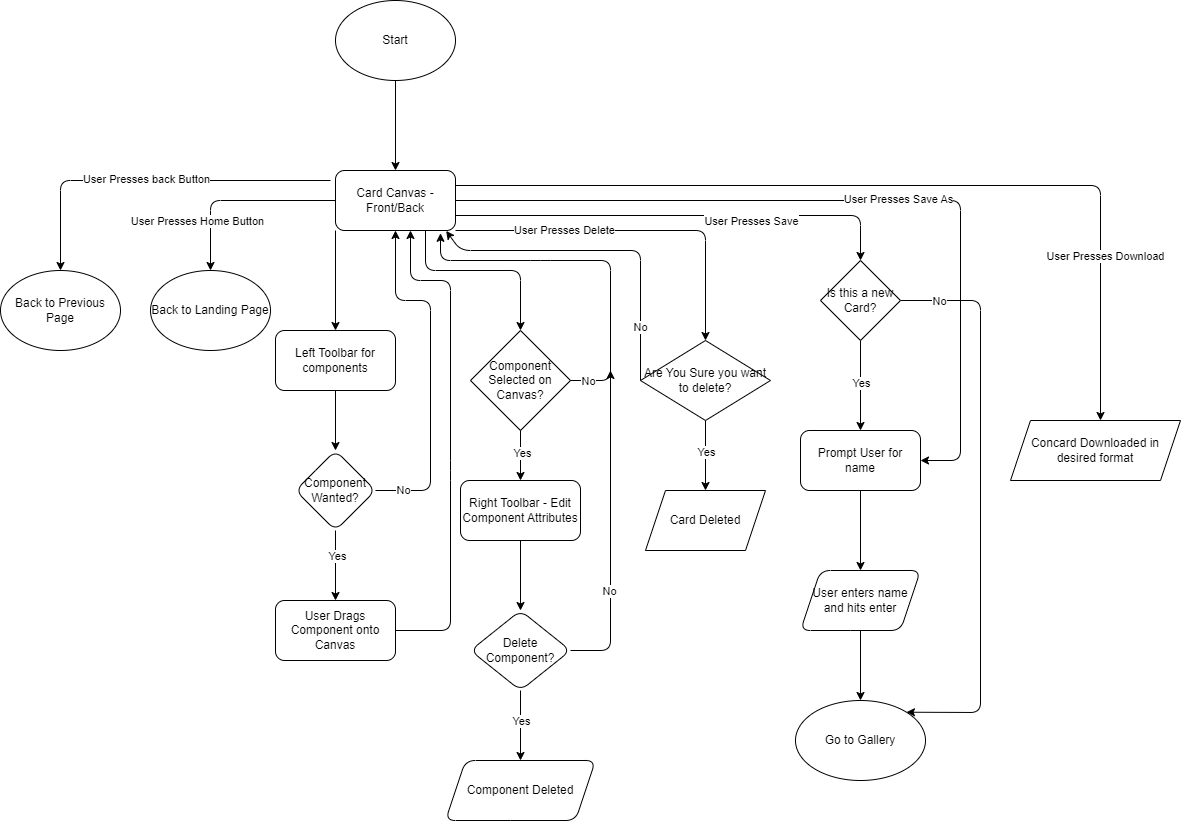

The diagram above was exported from draw.io. Its source (the exported page's mxGraphModel, read from the mxfile embedded in the PNG):
<mxGraphModel dx="1340" dy="414" grid="1" gridSize="10" guides="1" tooltips="1" connect="1" arrows="1" fold="1" page="1" pageScale="1" pageWidth="850" pageHeight="1100" math="0" shadow="0">
  <root>
    <mxCell id="0" />
    <mxCell id="1" parent="0" />
    <mxCell id="4" value="" style="edgeStyle=none;html=1;" edge="1" parent="1" source="2" target="3">
      <mxGeometry relative="1" as="geometry" />
    </mxCell>
    <mxCell id="2" value="Start" style="ellipse;whiteSpace=wrap;html=1;" vertex="1" parent="1">
      <mxGeometry x="365" y="20" width="120" height="80" as="geometry" />
    </mxCell>
    <mxCell id="8" value="" style="edgeStyle=none;html=1;" edge="1" parent="1" target="7">
      <mxGeometry relative="1" as="geometry">
        <mxPoint x="360" y="200" as="sourcePoint" />
        <Array as="points">
          <mxPoint x="90" y="200" />
        </Array>
      </mxGeometry>
    </mxCell>
    <mxCell id="9" value="User Presses back Button" style="edgeLabel;html=1;align=center;verticalAlign=middle;resizable=0;points=[];" vertex="1" connectable="0" parent="8">
      <mxGeometry x="0.0296" y="-2" relative="1" as="geometry">
        <mxPoint as="offset" />
      </mxGeometry>
    </mxCell>
    <mxCell id="10" style="edgeStyle=none;html=1;exitX=0;exitY=0.5;exitDx=0;exitDy=0;" edge="1" parent="1" source="3" target="11">
      <mxGeometry relative="1" as="geometry">
        <mxPoint x="230" y="290" as="targetPoint" />
        <Array as="points">
          <mxPoint x="240" y="220" />
        </Array>
      </mxGeometry>
    </mxCell>
    <mxCell id="12" value="User Presses Home Button" style="edgeLabel;html=1;align=center;verticalAlign=middle;resizable=0;points=[];" vertex="1" connectable="0" parent="10">
      <mxGeometry x="-0.023" y="-4" relative="1" as="geometry">
        <mxPoint x="-44" y="24" as="offset" />
      </mxGeometry>
    </mxCell>
    <mxCell id="14" style="edgeStyle=none;html=1;exitX=0;exitY=1;exitDx=0;exitDy=0;" edge="1" parent="1" source="3" target="15">
      <mxGeometry relative="1" as="geometry">
        <mxPoint x="365" y="280" as="targetPoint" />
      </mxGeometry>
    </mxCell>
    <mxCell id="24" style="edgeStyle=none;html=1;exitX=0.75;exitY=1;exitDx=0;exitDy=0;" edge="1" parent="1" source="3" target="25">
      <mxGeometry relative="1" as="geometry">
        <mxPoint x="530" y="340" as="targetPoint" />
        <Array as="points">
          <mxPoint x="455" y="290" />
          <mxPoint x="550" y="290" />
        </Array>
      </mxGeometry>
    </mxCell>
    <mxCell id="41" style="edgeStyle=none;html=1;exitX=1;exitY=1;exitDx=0;exitDy=0;" edge="1" parent="1" source="3" target="42">
      <mxGeometry relative="1" as="geometry">
        <mxPoint x="730" y="400" as="targetPoint" />
        <Array as="points">
          <mxPoint x="735" y="250" />
        </Array>
      </mxGeometry>
    </mxCell>
    <mxCell id="43" value="User Presses Delete" style="edgeLabel;html=1;align=center;verticalAlign=middle;resizable=0;points=[];" vertex="1" connectable="0" parent="41">
      <mxGeometry x="-0.3927" y="1" relative="1" as="geometry">
        <mxPoint as="offset" />
      </mxGeometry>
    </mxCell>
    <mxCell id="49" style="edgeStyle=none;html=1;exitX=1;exitY=0.75;exitDx=0;exitDy=0;" edge="1" parent="1" source="3" target="51">
      <mxGeometry relative="1" as="geometry">
        <mxPoint x="890" y="320" as="targetPoint" />
        <Array as="points">
          <mxPoint x="890" y="235" />
        </Array>
      </mxGeometry>
    </mxCell>
    <mxCell id="50" value="User Presses Save" style="edgeLabel;html=1;align=center;verticalAlign=middle;resizable=0;points=[];" vertex="1" connectable="0" parent="49">
      <mxGeometry x="0.3106" y="5" relative="1" as="geometry">
        <mxPoint y="10" as="offset" />
      </mxGeometry>
    </mxCell>
    <mxCell id="61" style="edgeStyle=none;html=1;entryX=1;entryY=0.5;entryDx=0;entryDy=0;" edge="1" parent="1" source="3" target="52">
      <mxGeometry relative="1" as="geometry">
        <Array as="points">
          <mxPoint x="990" y="220" />
          <mxPoint x="990" y="480" />
        </Array>
      </mxGeometry>
    </mxCell>
    <mxCell id="62" value="User Presses Save As" style="edgeLabel;html=1;align=center;verticalAlign=middle;resizable=0;points=[];" vertex="1" connectable="0" parent="61">
      <mxGeometry x="0.0988" y="2" relative="1" as="geometry">
        <mxPoint as="offset" />
      </mxGeometry>
    </mxCell>
    <mxCell id="63" style="edgeStyle=none;html=1;exitX=1;exitY=0.25;exitDx=0;exitDy=0;" edge="1" parent="1" source="3">
      <mxGeometry relative="1" as="geometry">
        <mxPoint x="1130" y="440" as="targetPoint" />
        <Array as="points">
          <mxPoint x="1130" y="205" />
        </Array>
      </mxGeometry>
    </mxCell>
    <mxCell id="64" value="User Presses Download" style="edgeLabel;html=1;align=center;verticalAlign=middle;resizable=0;points=[];" vertex="1" connectable="0" parent="63">
      <mxGeometry x="0.6256" y="4" relative="1" as="geometry">
        <mxPoint as="offset" />
      </mxGeometry>
    </mxCell>
    <mxCell id="3" value="Card Canvas - Front/Back" style="rounded=1;whiteSpace=wrap;html=1;" vertex="1" parent="1">
      <mxGeometry x="365" y="190" width="120" height="60" as="geometry" />
    </mxCell>
    <mxCell id="7" value="Back to Previous Page" style="ellipse;whiteSpace=wrap;html=1;rounded=1;" vertex="1" parent="1">
      <mxGeometry x="30" y="290" width="120" height="80" as="geometry" />
    </mxCell>
    <mxCell id="11" value="Back to Landing Page" style="ellipse;whiteSpace=wrap;html=1;" vertex="1" parent="1">
      <mxGeometry x="180" y="290" width="120" height="80" as="geometry" />
    </mxCell>
    <mxCell id="17" value="" style="edgeStyle=none;html=1;" edge="1" parent="1" source="15" target="16">
      <mxGeometry relative="1" as="geometry" />
    </mxCell>
    <mxCell id="15" value="Left Toolbar for components" style="rounded=1;whiteSpace=wrap;html=1;" vertex="1" parent="1">
      <mxGeometry x="305" y="350" width="120" height="60" as="geometry" />
    </mxCell>
    <mxCell id="18" style="edgeStyle=none;html=1;" edge="1" parent="1" source="16" target="3">
      <mxGeometry relative="1" as="geometry">
        <mxPoint x="450" y="460" as="targetPoint" />
        <Array as="points">
          <mxPoint x="460" y="510" />
          <mxPoint x="460" y="320" />
          <mxPoint x="425" y="320" />
        </Array>
      </mxGeometry>
    </mxCell>
    <mxCell id="19" value="No" style="edgeLabel;html=1;align=center;verticalAlign=middle;resizable=0;points=[];" vertex="1" connectable="0" parent="18">
      <mxGeometry x="-0.8453" y="1" relative="1" as="geometry">
        <mxPoint as="offset" />
      </mxGeometry>
    </mxCell>
    <mxCell id="21" value="" style="edgeStyle=none;html=1;" edge="1" parent="1" source="16" target="20">
      <mxGeometry relative="1" as="geometry" />
    </mxCell>
    <mxCell id="22" value="Yes" style="edgeLabel;html=1;align=center;verticalAlign=middle;resizable=0;points=[];" vertex="1" connectable="0" parent="21">
      <mxGeometry x="-0.2756" y="1" relative="1" as="geometry">
        <mxPoint as="offset" />
      </mxGeometry>
    </mxCell>
    <mxCell id="16" value="Component Wanted?" style="rhombus;whiteSpace=wrap;html=1;rounded=1;" vertex="1" parent="1">
      <mxGeometry x="325" y="470" width="80" height="80" as="geometry" />
    </mxCell>
    <mxCell id="23" style="edgeStyle=none;html=1;" edge="1" parent="1" source="20">
      <mxGeometry relative="1" as="geometry">
        <mxPoint x="440" y="250" as="targetPoint" />
        <Array as="points">
          <mxPoint x="480" y="650" />
          <mxPoint x="480" y="490" />
          <mxPoint x="480" y="300" />
          <mxPoint x="440" y="300" />
        </Array>
      </mxGeometry>
    </mxCell>
    <mxCell id="20" value="User Drags Component onto Canvas" style="whiteSpace=wrap;html=1;rounded=1;" vertex="1" parent="1">
      <mxGeometry x="305" y="620" width="120" height="60" as="geometry" />
    </mxCell>
    <mxCell id="27" value="" style="edgeStyle=none;html=1;" edge="1" parent="1" source="28">
      <mxGeometry relative="1" as="geometry">
        <mxPoint x="550" y="530" as="targetPoint" />
      </mxGeometry>
    </mxCell>
    <mxCell id="25" value="Component Selected on Canvas?" style="rhombus;whiteSpace=wrap;html=1;" vertex="1" parent="1">
      <mxGeometry x="500" y="350" width="100" height="100" as="geometry" />
    </mxCell>
    <mxCell id="29" value="" style="edgeStyle=none;html=1;" edge="1" parent="1" source="25" target="28">
      <mxGeometry relative="1" as="geometry">
        <mxPoint x="550" y="450" as="sourcePoint" />
        <mxPoint x="550" y="530" as="targetPoint" />
      </mxGeometry>
    </mxCell>
    <mxCell id="35" value="Yes" style="edgeLabel;html=1;align=center;verticalAlign=middle;resizable=0;points=[];" vertex="1" connectable="0" parent="29">
      <mxGeometry x="-0.08" y="1" relative="1" as="geometry">
        <mxPoint as="offset" />
      </mxGeometry>
    </mxCell>
    <mxCell id="31" value="" style="edgeStyle=none;html=1;" edge="1" parent="1" source="28" target="30">
      <mxGeometry relative="1" as="geometry" />
    </mxCell>
    <mxCell id="28" value="Right Toolbar - Edit Component Attributes" style="rounded=1;whiteSpace=wrap;html=1;" vertex="1" parent="1">
      <mxGeometry x="490" y="500" width="120" height="60" as="geometry" />
    </mxCell>
    <mxCell id="33" value="" style="edgeStyle=none;html=1;" edge="1" parent="1" source="30" target="32">
      <mxGeometry relative="1" as="geometry" />
    </mxCell>
    <mxCell id="34" value="Yes" style="edgeLabel;html=1;align=center;verticalAlign=middle;resizable=0;points=[];" vertex="1" connectable="0" parent="33">
      <mxGeometry x="-0.4343" y="-5" relative="1" as="geometry">
        <mxPoint x="5" y="10" as="offset" />
      </mxGeometry>
    </mxCell>
    <mxCell id="39" style="edgeStyle=none;html=1;" edge="1" parent="1" source="30">
      <mxGeometry relative="1" as="geometry">
        <mxPoint x="640" y="390" as="targetPoint" />
        <Array as="points">
          <mxPoint x="640" y="670" />
        </Array>
      </mxGeometry>
    </mxCell>
    <mxCell id="40" value="No" style="edgeLabel;html=1;align=center;verticalAlign=middle;resizable=0;points=[];" vertex="1" connectable="0" parent="39">
      <mxGeometry x="-0.375" y="2" relative="1" as="geometry">
        <mxPoint as="offset" />
      </mxGeometry>
    </mxCell>
    <mxCell id="30" value="Delete Component?" style="rhombus;whiteSpace=wrap;html=1;rounded=1;" vertex="1" parent="1">
      <mxGeometry x="500" y="630" width="100" height="80" as="geometry" />
    </mxCell>
    <mxCell id="32" value="Component Deleted" style="shape=parallelogram;perimeter=parallelogramPerimeter;whiteSpace=wrap;html=1;fixedSize=1;rounded=1;" vertex="1" parent="1">
      <mxGeometry x="475" y="780" width="150" height="60" as="geometry" />
    </mxCell>
    <mxCell id="36" style="edgeStyle=none;html=1;entryX=0.875;entryY=1.047;entryDx=0;entryDy=0;entryPerimeter=0;" edge="1" parent="1" source="25" target="3">
      <mxGeometry relative="1" as="geometry">
        <Array as="points">
          <mxPoint x="640" y="400" />
          <mxPoint x="640" y="280" />
          <mxPoint x="570" y="280" />
          <mxPoint x="470" y="280" />
        </Array>
      </mxGeometry>
    </mxCell>
    <mxCell id="37" value="No" style="edgeLabel;html=1;align=center;verticalAlign=middle;resizable=0;points=[];" vertex="1" connectable="0" parent="36">
      <mxGeometry x="-0.9037" relative="1" as="geometry">
        <mxPoint as="offset" />
      </mxGeometry>
    </mxCell>
    <mxCell id="47" value="" style="edgeStyle=none;html=1;" edge="1" parent="1" source="42" target="46">
      <mxGeometry relative="1" as="geometry" />
    </mxCell>
    <mxCell id="48" value="Yes" style="edgeLabel;html=1;align=center;verticalAlign=middle;resizable=0;points=[];" vertex="1" connectable="0" parent="47">
      <mxGeometry x="-0.1244" relative="1" as="geometry">
        <mxPoint as="offset" />
      </mxGeometry>
    </mxCell>
    <mxCell id="42" value="Are You Sure you want to delete?" style="rhombus;whiteSpace=wrap;html=1;" vertex="1" parent="1">
      <mxGeometry x="670" y="360" width="130" height="80" as="geometry" />
    </mxCell>
    <mxCell id="44" style="edgeStyle=none;html=1;entryX=0.922;entryY=1.007;entryDx=0;entryDy=0;entryPerimeter=0;exitX=0;exitY=0.5;exitDx=0;exitDy=0;" edge="1" parent="1" source="42" target="3">
      <mxGeometry relative="1" as="geometry">
        <Array as="points">
          <mxPoint x="670" y="270" />
          <mxPoint x="490" y="270" />
        </Array>
      </mxGeometry>
    </mxCell>
    <mxCell id="45" value="No" style="edgeLabel;html=1;align=center;verticalAlign=middle;resizable=0;points=[];" vertex="1" connectable="0" parent="44">
      <mxGeometry x="-0.6793" y="1" relative="1" as="geometry">
        <mxPoint as="offset" />
      </mxGeometry>
    </mxCell>
    <mxCell id="46" value="Card Deleted" style="shape=parallelogram;perimeter=parallelogramPerimeter;whiteSpace=wrap;html=1;fixedSize=1;" vertex="1" parent="1">
      <mxGeometry x="675" y="510" width="120" height="60" as="geometry" />
    </mxCell>
    <mxCell id="53" value="" style="edgeStyle=none;html=1;" edge="1" parent="1" source="51" target="52">
      <mxGeometry relative="1" as="geometry" />
    </mxCell>
    <mxCell id="58" value="Yes" style="edgeLabel;html=1;align=center;verticalAlign=middle;resizable=0;points=[];" vertex="1" connectable="0" parent="53">
      <mxGeometry x="-0.0611" y="-4" relative="1" as="geometry">
        <mxPoint x="4" as="offset" />
      </mxGeometry>
    </mxCell>
    <mxCell id="59" style="edgeStyle=none;html=1;entryX=1;entryY=0;entryDx=0;entryDy=0;" edge="1" parent="1" source="51" target="56">
      <mxGeometry relative="1" as="geometry">
        <Array as="points">
          <mxPoint x="1010" y="320" />
          <mxPoint x="1010" y="732" />
        </Array>
      </mxGeometry>
    </mxCell>
    <mxCell id="60" value="No" style="edgeLabel;html=1;align=center;verticalAlign=middle;resizable=0;points=[];" vertex="1" connectable="0" parent="59">
      <mxGeometry x="-0.864" y="4" relative="1" as="geometry">
        <mxPoint y="4" as="offset" />
      </mxGeometry>
    </mxCell>
    <mxCell id="51" value="Is this a new Card?" style="rhombus;whiteSpace=wrap;html=1;" vertex="1" parent="1">
      <mxGeometry x="850" y="280" width="80" height="80" as="geometry" />
    </mxCell>
    <mxCell id="55" value="" style="edgeStyle=none;html=1;" edge="1" parent="1" source="52" target="54">
      <mxGeometry relative="1" as="geometry" />
    </mxCell>
    <mxCell id="52" value="Prompt User for name" style="rounded=1;whiteSpace=wrap;html=1;" vertex="1" parent="1">
      <mxGeometry x="830" y="450" width="120" height="60" as="geometry" />
    </mxCell>
    <mxCell id="57" value="" style="edgeStyle=none;html=1;" edge="1" parent="1" source="54" target="56">
      <mxGeometry relative="1" as="geometry" />
    </mxCell>
    <mxCell id="54" value="User enters name and hits enter" style="shape=parallelogram;perimeter=parallelogramPerimeter;whiteSpace=wrap;html=1;fixedSize=1;rounded=1;" vertex="1" parent="1">
      <mxGeometry x="830" y="590" width="120" height="60" as="geometry" />
    </mxCell>
    <mxCell id="56" value="Go to Gallery" style="ellipse;whiteSpace=wrap;html=1;rounded=1;" vertex="1" parent="1">
      <mxGeometry x="825" y="720" width="130" height="80" as="geometry" />
    </mxCell>
    <mxCell id="65" value="Concard Downloaded in desired format" style="shape=parallelogram;perimeter=parallelogramPerimeter;whiteSpace=wrap;html=1;fixedSize=1;" vertex="1" parent="1">
      <mxGeometry x="1040" y="440" width="170" height="60" as="geometry" />
    </mxCell>
  </root>
</mxGraphModel>